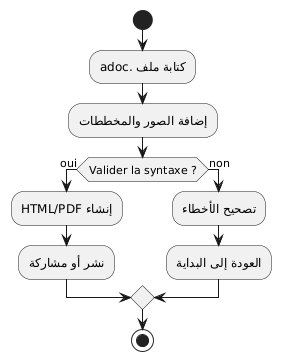

The diagram above was rendered by PlantUML. Its source (embedded in the PNG):
@startuml
start
:كتابة ملف .adoc;
:إضافة الصور والمخططات;
if (Valider la syntaxe ?) then (oui)
:إنشاء HTML/PDF;
:نشر أو مشاركة;
else (non)
:تصحيح الأخطاء;
:العودة إلى البداية;
endif
stop
@enduml